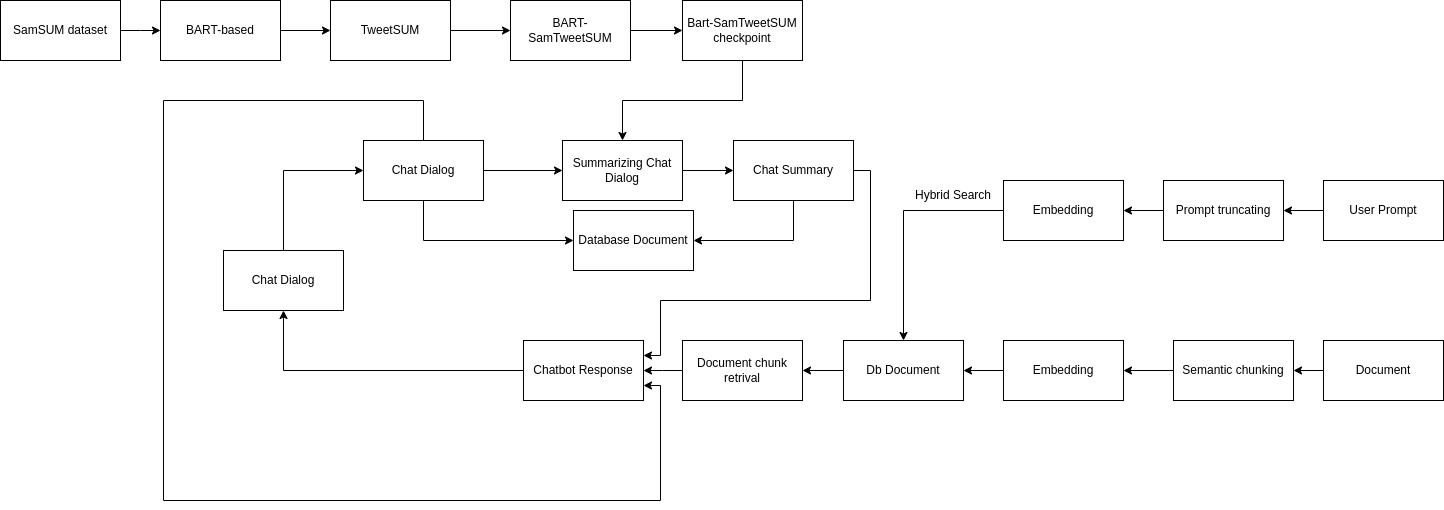

The diagram above was exported from draw.io. Its source (the exported page's mxGraphModel, read from the mxfile embedded in the PNG):
<mxGraphModel dx="3649" dy="1084" grid="1" gridSize="10" guides="1" tooltips="1" connect="1" arrows="1" fold="1" page="1" pageScale="1" pageWidth="850" pageHeight="1100" math="0" shadow="0">
  <root>
    <mxCell id="0" />
    <mxCell id="1" parent="0" />
    <mxCell id="7ifesF0eUcyfrNuW5wmo-39" style="edgeStyle=orthogonalEdgeStyle;rounded=0;orthogonalLoop=1;jettySize=auto;html=1;exitX=0;exitY=0.5;exitDx=0;exitDy=0;entryX=1;entryY=0.5;entryDx=0;entryDy=0;" parent="1" source="7ifesF0eUcyfrNuW5wmo-8" target="7ifesF0eUcyfrNuW5wmo-36" edge="1">
      <mxGeometry relative="1" as="geometry" />
    </mxCell>
    <mxCell id="7ifesF0eUcyfrNuW5wmo-8" value="Prompt truncating" style="rounded=0;whiteSpace=wrap;html=1;" parent="1" vertex="1">
      <mxGeometry x="-307" y="320" width="120" height="60" as="geometry" />
    </mxCell>
    <mxCell id="7ifesF0eUcyfrNuW5wmo-52" style="edgeStyle=orthogonalEdgeStyle;rounded=0;orthogonalLoop=1;jettySize=auto;html=1;exitX=0.5;exitY=1;exitDx=0;exitDy=0;" parent="1" source="7ifesF0eUcyfrNuW5wmo-9" target="7ifesF0eUcyfrNuW5wmo-48" edge="1">
      <mxGeometry relative="1" as="geometry" />
    </mxCell>
    <mxCell id="7ifesF0eUcyfrNuW5wmo-9" value="Bart-SamTweetSUM checkpoint" style="rounded=0;whiteSpace=wrap;html=1;" parent="1" vertex="1">
      <mxGeometry x="-788" y="140" width="120" height="60" as="geometry" />
    </mxCell>
    <mxCell id="7ifesF0eUcyfrNuW5wmo-42" style="edgeStyle=orthogonalEdgeStyle;rounded=0;orthogonalLoop=1;jettySize=auto;html=1;exitX=0;exitY=0.5;exitDx=0;exitDy=0;entryX=1;entryY=0.5;entryDx=0;entryDy=0;" parent="1" source="7ifesF0eUcyfrNuW5wmo-10" target="7ifesF0eUcyfrNuW5wmo-13" edge="1">
      <mxGeometry relative="1" as="geometry" />
    </mxCell>
    <mxCell id="7ifesF0eUcyfrNuW5wmo-10" value="Embedding" style="rounded=0;whiteSpace=wrap;html=1;" parent="1" vertex="1">
      <mxGeometry x="-467" y="480" width="120" height="60" as="geometry" />
    </mxCell>
    <mxCell id="7ifesF0eUcyfrNuW5wmo-50" style="edgeStyle=orthogonalEdgeStyle;rounded=0;orthogonalLoop=1;jettySize=auto;html=1;exitX=1;exitY=0.5;exitDx=0;exitDy=0;entryX=0;entryY=0.5;entryDx=0;entryDy=0;" parent="1" source="7ifesF0eUcyfrNuW5wmo-11" target="7ifesF0eUcyfrNuW5wmo-48" edge="1">
      <mxGeometry relative="1" as="geometry" />
    </mxCell>
    <mxCell id="7ifesF0eUcyfrNuW5wmo-54" style="edgeStyle=orthogonalEdgeStyle;rounded=0;orthogonalLoop=1;jettySize=auto;html=1;exitX=0.5;exitY=1;exitDx=0;exitDy=0;entryX=0;entryY=0.5;entryDx=0;entryDy=0;" parent="1" source="7ifesF0eUcyfrNuW5wmo-11" target="7ifesF0eUcyfrNuW5wmo-51" edge="1">
      <mxGeometry relative="1" as="geometry" />
    </mxCell>
    <mxCell id="7ifesF0eUcyfrNuW5wmo-11" value="Chat Dialog" style="rounded=0;whiteSpace=wrap;html=1;" parent="1" vertex="1">
      <mxGeometry x="-1107" y="280" width="120" height="60" as="geometry" />
    </mxCell>
    <mxCell id="7ifesF0eUcyfrNuW5wmo-46" style="edgeStyle=orthogonalEdgeStyle;rounded=0;orthogonalLoop=1;jettySize=auto;html=1;exitX=0;exitY=0.5;exitDx=0;exitDy=0;" parent="1" source="7ifesF0eUcyfrNuW5wmo-12" target="7ifesF0eUcyfrNuW5wmo-19" edge="1">
      <mxGeometry relative="1" as="geometry" />
    </mxCell>
    <mxCell id="7ifesF0eUcyfrNuW5wmo-12" value="Document chunk retrival" style="rounded=0;whiteSpace=wrap;html=1;" parent="1" vertex="1">
      <mxGeometry x="-788" y="480" width="120" height="60" as="geometry" />
    </mxCell>
    <mxCell id="7ifesF0eUcyfrNuW5wmo-45" style="edgeStyle=orthogonalEdgeStyle;rounded=0;orthogonalLoop=1;jettySize=auto;html=1;exitX=0;exitY=0.5;exitDx=0;exitDy=0;entryX=1;entryY=0.5;entryDx=0;entryDy=0;" parent="1" source="7ifesF0eUcyfrNuW5wmo-13" target="7ifesF0eUcyfrNuW5wmo-12" edge="1">
      <mxGeometry relative="1" as="geometry" />
    </mxCell>
    <mxCell id="7ifesF0eUcyfrNuW5wmo-13" value="Db Document" style="rounded=0;whiteSpace=wrap;html=1;" parent="1" vertex="1">
      <mxGeometry x="-627" y="480" width="120" height="60" as="geometry" />
    </mxCell>
    <mxCell id="7ifesF0eUcyfrNuW5wmo-37" style="edgeStyle=orthogonalEdgeStyle;rounded=0;orthogonalLoop=1;jettySize=auto;html=1;exitX=0;exitY=0.5;exitDx=0;exitDy=0;" parent="1" source="7ifesF0eUcyfrNuW5wmo-14" target="7ifesF0eUcyfrNuW5wmo-8" edge="1">
      <mxGeometry relative="1" as="geometry" />
    </mxCell>
    <mxCell id="7ifesF0eUcyfrNuW5wmo-14" value="User Prompt" style="rounded=0;whiteSpace=wrap;html=1;" parent="1" vertex="1">
      <mxGeometry x="-147" y="320" width="120" height="60" as="geometry" />
    </mxCell>
    <mxCell id="7ifesF0eUcyfrNuW5wmo-40" style="edgeStyle=orthogonalEdgeStyle;rounded=0;orthogonalLoop=1;jettySize=auto;html=1;exitX=0;exitY=0.5;exitDx=0;exitDy=0;entryX=1;entryY=0.5;entryDx=0;entryDy=0;" parent="1" source="7ifesF0eUcyfrNuW5wmo-18" target="7ifesF0eUcyfrNuW5wmo-10" edge="1">
      <mxGeometry relative="1" as="geometry" />
    </mxCell>
    <mxCell id="7ifesF0eUcyfrNuW5wmo-18" value="Semantic chunking" style="rounded=0;whiteSpace=wrap;html=1;" parent="1" vertex="1">
      <mxGeometry x="-297" y="480" width="120" height="60" as="geometry" />
    </mxCell>
    <mxCell id="7ifesF0eUcyfrNuW5wmo-47" style="edgeStyle=orthogonalEdgeStyle;rounded=0;orthogonalLoop=1;jettySize=auto;html=1;exitX=0;exitY=0.5;exitDx=0;exitDy=0;entryX=0.5;entryY=1;entryDx=0;entryDy=0;" parent="1" source="7ifesF0eUcyfrNuW5wmo-19" target="7ifesF0eUcyfrNuW5wmo-21" edge="1">
      <mxGeometry relative="1" as="geometry">
        <mxPoint x="-1177" y="550" as="targetPoint" />
      </mxGeometry>
    </mxCell>
    <mxCell id="7ifesF0eUcyfrNuW5wmo-19" value="Chatbot Response" style="rounded=0;whiteSpace=wrap;html=1;" parent="1" vertex="1">
      <mxGeometry x="-947" y="480" width="120" height="60" as="geometry" />
    </mxCell>
    <mxCell id="7ifesF0eUcyfrNuW5wmo-49" style="edgeStyle=orthogonalEdgeStyle;rounded=0;orthogonalLoop=1;jettySize=auto;html=1;exitX=0.5;exitY=0;exitDx=0;exitDy=0;entryX=0;entryY=0.5;entryDx=0;entryDy=0;" parent="1" source="7ifesF0eUcyfrNuW5wmo-21" target="7ifesF0eUcyfrNuW5wmo-11" edge="1">
      <mxGeometry relative="1" as="geometry" />
    </mxCell>
    <mxCell id="7ifesF0eUcyfrNuW5wmo-21" value="Chat Dialog" style="rounded=0;whiteSpace=wrap;html=1;" parent="1" vertex="1">
      <mxGeometry x="-1247" y="390" width="120" height="60" as="geometry" />
    </mxCell>
    <mxCell id="7ifesF0eUcyfrNuW5wmo-38" style="edgeStyle=orthogonalEdgeStyle;rounded=0;orthogonalLoop=1;jettySize=auto;html=1;exitX=0;exitY=0.5;exitDx=0;exitDy=0;entryX=1;entryY=0.5;entryDx=0;entryDy=0;" parent="1" source="7ifesF0eUcyfrNuW5wmo-26" target="7ifesF0eUcyfrNuW5wmo-18" edge="1">
      <mxGeometry relative="1" as="geometry" />
    </mxCell>
    <mxCell id="7ifesF0eUcyfrNuW5wmo-26" value="Document" style="rounded=0;whiteSpace=wrap;html=1;" parent="1" vertex="1">
      <mxGeometry x="-147" y="480" width="120" height="60" as="geometry" />
    </mxCell>
    <mxCell id="7ifesF0eUcyfrNuW5wmo-27" value="SamSUM dataset" style="rounded=0;whiteSpace=wrap;html=1;" parent="1" vertex="1">
      <mxGeometry x="-1470" y="140" width="120" height="60" as="geometry" />
    </mxCell>
    <mxCell id="7ifesF0eUcyfrNuW5wmo-33" style="edgeStyle=orthogonalEdgeStyle;rounded=0;orthogonalLoop=1;jettySize=auto;html=1;exitX=1;exitY=0.5;exitDx=0;exitDy=0;entryX=0;entryY=0.5;entryDx=0;entryDy=0;" parent="1" source="7ifesF0eUcyfrNuW5wmo-28" target="7ifesF0eUcyfrNuW5wmo-30" edge="1">
      <mxGeometry relative="1" as="geometry" />
    </mxCell>
    <mxCell id="7ifesF0eUcyfrNuW5wmo-28" value="BART-based" style="rounded=0;whiteSpace=wrap;html=1;" parent="1" vertex="1">
      <mxGeometry x="-1310" y="140" width="120" height="60" as="geometry" />
    </mxCell>
    <mxCell id="7ifesF0eUcyfrNuW5wmo-35" style="edgeStyle=orthogonalEdgeStyle;rounded=0;orthogonalLoop=1;jettySize=auto;html=1;exitX=1;exitY=0.5;exitDx=0;exitDy=0;entryX=0;entryY=0.5;entryDx=0;entryDy=0;" parent="1" source="7ifesF0eUcyfrNuW5wmo-29" target="7ifesF0eUcyfrNuW5wmo-9" edge="1">
      <mxGeometry relative="1" as="geometry" />
    </mxCell>
    <mxCell id="7ifesF0eUcyfrNuW5wmo-29" value="BART-SamTweetSUM" style="rounded=0;whiteSpace=wrap;html=1;" parent="1" vertex="1">
      <mxGeometry x="-960" y="140" width="120" height="60" as="geometry" />
    </mxCell>
    <mxCell id="7ifesF0eUcyfrNuW5wmo-34" style="edgeStyle=orthogonalEdgeStyle;rounded=0;orthogonalLoop=1;jettySize=auto;html=1;exitX=1;exitY=0.5;exitDx=0;exitDy=0;entryX=0;entryY=0.5;entryDx=0;entryDy=0;" parent="1" source="7ifesF0eUcyfrNuW5wmo-30" target="7ifesF0eUcyfrNuW5wmo-29" edge="1">
      <mxGeometry relative="1" as="geometry" />
    </mxCell>
    <mxCell id="7ifesF0eUcyfrNuW5wmo-30" value="TweetSUM" style="rounded=0;whiteSpace=wrap;html=1;" parent="1" vertex="1">
      <mxGeometry x="-1140" y="140" width="120" height="60" as="geometry" />
    </mxCell>
    <mxCell id="7ifesF0eUcyfrNuW5wmo-32" style="edgeStyle=orthogonalEdgeStyle;rounded=0;orthogonalLoop=1;jettySize=auto;html=1;exitX=1;exitY=0.5;exitDx=0;exitDy=0;" parent="1" source="7ifesF0eUcyfrNuW5wmo-27" edge="1">
      <mxGeometry relative="1" as="geometry">
        <mxPoint x="-1310" y="170" as="targetPoint" />
      </mxGeometry>
    </mxCell>
    <mxCell id="7ifesF0eUcyfrNuW5wmo-36" value="Embedding" style="rounded=0;whiteSpace=wrap;html=1;" parent="1" vertex="1">
      <mxGeometry x="-467" y="320" width="120" height="60" as="geometry" />
    </mxCell>
    <mxCell id="7ifesF0eUcyfrNuW5wmo-43" style="edgeStyle=orthogonalEdgeStyle;rounded=0;orthogonalLoop=1;jettySize=auto;html=1;exitX=0;exitY=0.5;exitDx=0;exitDy=0;entryX=0.5;entryY=0;entryDx=0;entryDy=0;" parent="1" source="7ifesF0eUcyfrNuW5wmo-36" target="7ifesF0eUcyfrNuW5wmo-13" edge="1">
      <mxGeometry relative="1" as="geometry" />
    </mxCell>
    <mxCell id="7ifesF0eUcyfrNuW5wmo-44" value="Hybrid Search" style="text;html=1;align=center;verticalAlign=middle;whiteSpace=wrap;rounded=0;" parent="1" vertex="1">
      <mxGeometry x="-557" y="320" width="80" height="30" as="geometry" />
    </mxCell>
    <mxCell id="7ifesF0eUcyfrNuW5wmo-55" style="edgeStyle=orthogonalEdgeStyle;rounded=0;orthogonalLoop=1;jettySize=auto;html=1;exitX=1;exitY=0.5;exitDx=0;exitDy=0;entryX=0;entryY=0.5;entryDx=0;entryDy=0;" parent="1" source="7ifesF0eUcyfrNuW5wmo-48" target="7ifesF0eUcyfrNuW5wmo-53" edge="1">
      <mxGeometry relative="1" as="geometry" />
    </mxCell>
    <mxCell id="7ifesF0eUcyfrNuW5wmo-48" value="Summarizing Chat Dialog" style="rounded=0;whiteSpace=wrap;html=1;" parent="1" vertex="1">
      <mxGeometry x="-908" y="280" width="120" height="60" as="geometry" />
    </mxCell>
    <mxCell id="7ifesF0eUcyfrNuW5wmo-51" value="Database Document" style="rounded=0;whiteSpace=wrap;html=1;" parent="1" vertex="1">
      <mxGeometry x="-897" y="350" width="120" height="60" as="geometry" />
    </mxCell>
    <mxCell id="7ifesF0eUcyfrNuW5wmo-56" style="edgeStyle=orthogonalEdgeStyle;rounded=0;orthogonalLoop=1;jettySize=auto;html=1;exitX=0.5;exitY=1;exitDx=0;exitDy=0;entryX=1;entryY=0.5;entryDx=0;entryDy=0;" parent="1" source="7ifesF0eUcyfrNuW5wmo-53" target="7ifesF0eUcyfrNuW5wmo-51" edge="1">
      <mxGeometry relative="1" as="geometry" />
    </mxCell>
    <mxCell id="7ifesF0eUcyfrNuW5wmo-57" style="edgeStyle=orthogonalEdgeStyle;rounded=0;orthogonalLoop=1;jettySize=auto;html=1;exitX=0.5;exitY=1;exitDx=0;exitDy=0;" parent="1" source="7ifesF0eUcyfrNuW5wmo-53" edge="1">
      <mxGeometry relative="1" as="geometry">
        <mxPoint x="-677.2941176470586" y="339.9411764705883" as="targetPoint" />
      </mxGeometry>
    </mxCell>
    <mxCell id="7ifesF0eUcyfrNuW5wmo-58" style="edgeStyle=orthogonalEdgeStyle;rounded=0;orthogonalLoop=1;jettySize=auto;html=1;exitX=1;exitY=0.5;exitDx=0;exitDy=0;entryX=1;entryY=0.25;entryDx=0;entryDy=0;" parent="1" source="7ifesF0eUcyfrNuW5wmo-53" target="7ifesF0eUcyfrNuW5wmo-19" edge="1">
      <mxGeometry relative="1" as="geometry">
        <Array as="points">
          <mxPoint x="-600" y="310" />
          <mxPoint x="-600" y="440" />
          <mxPoint x="-810" y="440" />
          <mxPoint x="-810" y="495" />
        </Array>
      </mxGeometry>
    </mxCell>
    <mxCell id="7ifesF0eUcyfrNuW5wmo-53" value="Chat Summary" style="rounded=0;whiteSpace=wrap;html=1;" parent="1" vertex="1">
      <mxGeometry x="-737" y="280" width="120" height="60" as="geometry" />
    </mxCell>
    <mxCell id="7ifesF0eUcyfrNuW5wmo-60" value="" style="endArrow=classic;html=1;rounded=0;exitX=0.5;exitY=0;exitDx=0;exitDy=0;entryX=1;entryY=0.75;entryDx=0;entryDy=0;" parent="1" source="7ifesF0eUcyfrNuW5wmo-11" target="7ifesF0eUcyfrNuW5wmo-19" edge="1">
      <mxGeometry width="50" height="50" relative="1" as="geometry">
        <mxPoint x="-1287" y="280" as="sourcePoint" />
        <mxPoint x="-820" y="520" as="targetPoint" />
        <Array as="points">
          <mxPoint x="-1047" y="240" />
          <mxPoint x="-1307" y="240" />
          <mxPoint x="-1307" y="640" />
          <mxPoint x="-810" y="640" />
          <mxPoint x="-810" y="525" />
        </Array>
      </mxGeometry>
    </mxCell>
  </root>
</mxGraphModel>